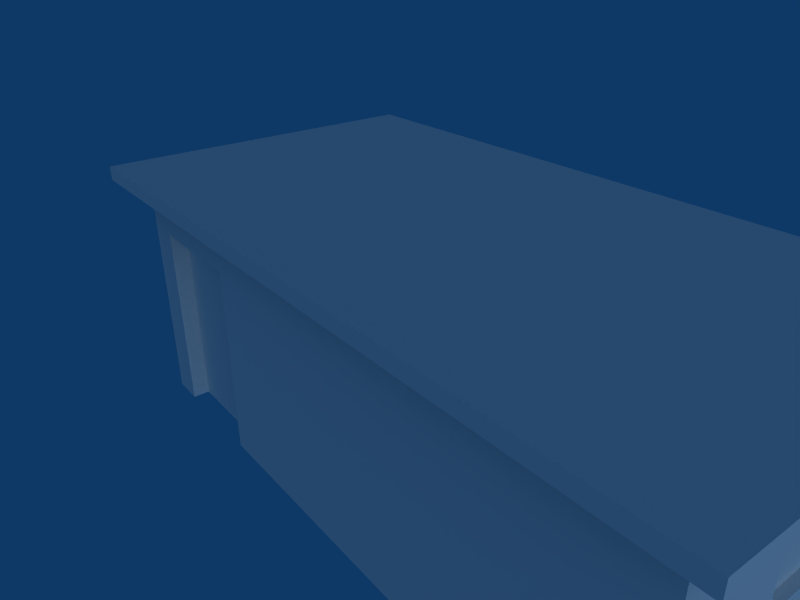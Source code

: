 # Source: barraco2.blend  (saved by Blender 2.49.2; exported with 4.5.12 LTS)
import bpy
from mathutils import Matrix  # noqa: F401  (used for matrix-valued properties, if any)

bpy.ops.wm.read_factory_settings(use_empty=True)
scene = bpy.context.scene
scene.name = 'Scene'

# ---- collections
col_collection_1 = bpy.data.collections.new('Collection 1'); scene.collection.children.link(col_collection_1)

# ---- materials (node trees are filled in below, after node groups)
mat_material = bpy.data.materials.new('Material')
mat_material.alpha_threshold = 0.0
mat_material.roughness = 0.5
mat_material.line_color = (0.0, 0.0, 0.0, 1.0)

# ---- material node trees

# ---- world
world_world = bpy.data.worlds.new('World'); scene.world = world_world
world_world.color = (0.05656, 0.2208, 0.4)
world_world.use_sun_shadow = False
world_world.sun_shadow_jitter_overblur = 0.0
world_world.cycles.sampling_method = 'MANUAL'
world_world.cycles.sample_map_resolution = 256

# ---- cameras
cam_camera = bpy.data.cameras.new('Camera')
cam_camera.passepartout_alpha = 0.2
cam_camera.clip_end = 100.0
cam_camera.lens = 35.0
cam_camera.ortho_scale = 7.314
cam_camera.show_passepartout = False
cam_camera.show_safe_areas = True
cam_camera.dof.focus_distance = 0.0
cam_camera.dof.aperture_fstop = 128.0

# ---- lights
light_spot = bpy.data.lights.new('Spot', 'SUN')
light_spot.transmission_factor = 0.0
light_spot.cutoff_distance = 30.0
light_spot.angle = 1.571
light_spot.energy = 1.0
light_spot.shadow_buffer_clip_start = 1.001
light_spot.shadow_soft_size = 1.0
light_spot.shadow_cascade_max_distance = 1000.0
light_spot.cycles.use_multiple_importance_sampling = False

# ---- meshes
me_cube = bpy.data.meshes.new('Cube')
me_cube.from_pydata([(1.512, 5.191, -1.0), (1.512, -5.191, -1.0), (-1.512, -5.191, -1.0), (-1.512, 5.191, -1.0), (1.512, 5.191, 8.01), (1.512, -5.191, 8.01), (-1.512, -5.191, 8.01), (-1.512, 5.191, 8.01), (1.649, 6.191, 8.01), (1.649, -6.191, 8.01), (-1.649, -6.191, 8.01), (-1.649, 6.191, 8.01), (1.649, 6.191, 7.51), (1.649, -6.191, 7.51), (-1.649, 6.191, 7.51), (-1.649, -6.191, 7.51), (-0.8108, -5.191, -1.0), (-1.349, -5.191, -1.0), (-0.8108, -5.191, 5.818), (-1.349, -5.191, 5.818), (-1.349, -4.591, 5.818), (-0.8108, -4.591, 5.818), (-1.349, -4.591, -1.0), (-0.8108, -4.591, -1.0), (1.512, 1.73, 5.883), (1.512, 1.73, 3.213), (1.512, -1.73, 5.883), (1.512, -1.73, 3.213), (1.473, -1.73, 3.213), (1.473, -1.73, 5.883), (1.473, 1.73, 3.213), (1.473, 1.73, 5.883)], [], [(2, 6, 7, 3), (4, 0, 3, 7), (5, 9, 8, 4), (4, 8, 11, 7), (6, 10, 9, 5), (7, 11, 10, 6), (8, 9, 13, 12), (11, 8, 12, 14), (9, 10, 15, 13), (10, 11, 14, 15), (18, 1, 5), (18, 16, 1), (6, 19, 18, 5), (19, 6, 2), (17, 19, 2), (18, 19, 20, 21), (19, 17, 22, 20), (16, 18, 21, 23), (20, 22, 23, 21), (0, 16, 23), (0, 23, 22, 3), (2, 3, 22, 17), (0, 1, 16), (0, 4, 24, 25), (5, 26, 24, 4), (0, 25, 27, 1), (27, 26, 5, 1), (27, 25, 30, 28), (24, 26, 29, 31), (26, 27, 28, 29), (25, 24, 31, 30), (29, 28, 30, 31), (4, 7, 6, 5)])
_uv = me_cube.uv_layers.new(name='UVTex')
_uv.uv.foreach_set('vector', [0.6383, 0.03246, 0.6383, 0.2738, 0.9164, 0.2738, 0.9164, 0.03246, 0.6306, 0.2738, 0.6306, 0.03246, 0.03613, 0.03246, 0.03613, 0.2738, 0.5423, 0.6252, 0.5635, 0.604, 0.5635, 0.8665, 0.5423, 0.8453, 0.5423, 0.8453, 0.5635, 0.8665, 0.05072, 0.8665, 0.07191, 0.8453, 0.07191, 0.6252, 0.05072, 0.604, 0.5635, 0.604, 0.5423, 0.6252, 0.07191, 0.8453, 0.05072, 0.8665, 0.05072, 0.604, 0.07191, 0.6252, 0.4362, 0.9163, 0.1027, 0.9163, 0.1027, 0.9028, 0.4362, 0.9028, 0.04672, 0.9758, 0.5393, 0.9758, 0.5393, 0.9656, 0.04672, 0.9656, 0.5393, 0.9758, 0.04672, 0.9758, 0.04672, 0.9656, 0.5393, 0.9656, 0.1027, 0.9163, 0.4362, 0.9163, 0.4362, 0.9028, 0.1027, 0.9028, 0.1753, 0.4854, 0.6319, 0.3028, 0.6319, 0.5441, 0.1753, 0.4854, 0.1753, 0.3028, 0.6319, 0.3028, 0.03743, 0.5441, 0.0696, 0.4854, 0.1753, 0.4854, 0.6319, 0.5441, 0.0696, 0.4854, 0.03743, 0.5441, 0.03743, 0.3028, 0.0696, 0.3028, 0.0696, 0.4854, 0.03743, 0.3028, 0.8096, 0.569, 0.6774, 0.569, 0.6774, 0.5891, 0.8096, 0.5891, 0.7135, 0.855, 0.7135, 0.6267, 0.7336, 0.6267, 0.7336, 0.855, 0.754, 0.6267, 0.754, 0.855, 0.7741, 0.855, 0.7741, 0.6267, 0.8393, 0.8087, 0.8393, 0.5804, 0.9715, 0.5804, 0.9715, 0.8087, 0.6735, 0.6737, 0.5994, 0.7953, 0.6037, 0.7953, 0.6735, 0.6737, 0.6037, 0.7953, 0.6037, 0.8235, 0.6735, 0.8321, 0.5994, 0.8321, 0.6735, 0.8321, 0.6037, 0.8235, 0.5994, 0.8235, 0.6735, 0.6737, 0.5994, 0.6737, 0.5994, 0.7953, 0.9094, 0.3028, 0.9094, 0.5441, 0.8167, 0.4871, 0.8167, 0.4156, 0.6312, 0.5441, 0.7239, 0.4871, 0.8167, 0.4871, 0.9094, 0.5441, 0.9094, 0.3028, 0.8167, 0.4156, 0.7239, 0.4156, 0.6312, 0.3028, 0.7239, 0.4156, 0.7239, 0.4871, 0.6312, 0.5441, 0.6312, 0.3028, 0.6878, 0.9344, 0.8037, 0.9344, 0.8037, 0.9612, 0.6878, 0.9612, 0.8033, 0.9047, 0.6875, 0.9047, 0.6875, 0.9314, 0.8033, 0.9314, 0.6751, 0.907, 0.5857, 0.907, 0.5857, 0.9338, 0.6751, 0.9338, 0.5854, 0.9359, 0.6748, 0.9359, 0.6748, 0.9627, 0.5854, 0.9627, 0.841, 0.9496, 0.841, 0.8602, 0.9568, 0.8602, 0.9568, 0.9496, 0.5423, 0.8453, 0.07191, 0.8453, 0.07191, 0.6252, 0.5423, 0.6252])
me_cube.materials.append(mat_material)
me_cube.use_remesh_preserve_volume = False
me_cube.use_remesh_preserve_attributes = False
me_cube.use_mirror_vertex_groups = False
me_cube.update()
arm_armature = bpy.data.armatures.new('Armature')  # bones are not reproduced

# ---- objects
ob_armature = bpy.data.objects.new('Armature', arm_armature)
ob_cube = bpy.data.objects.new('Cube', me_cube)
ob_lamp = bpy.data.objects.new('Lamp', light_spot)
ob_camera = bpy.data.objects.new('Camera', cam_camera)

# ---- transforms, parenting, visibility, modifiers, constraints
ob_armature.location = (-0.1148, 6.93, 0.3212)
ob_armature.lock_rotations_4d = False
ob_armature.empty_display_type = 'ARROWS'
ob_armature.lineart.crease_threshold = 0.0
ob_cube.parent = ob_armature
ob_cube.matrix_parent_inverse = Matrix(((1.0, 0.0, 0.0, 0.1148), (0.0, 1.0, 0.0, -6.93), (0.0, 0.0, 1.0, -0.3212), (0.0, 0.0, 0.0, 1.0)))
ob_cube.location = (0.0, 0.0, 1.0)
ob_cube.scale = (7.337, 1.0, 1.0)
ob_cube.lock_rotations_4d = False
ob_cube.empty_display_type = 'ARROWS'
ob_cube.color = (0.0, 0.0, 0.0, 1.0)
ob_cube.lineart.crease_threshold = 0.0
_vg = ob_cube.vertex_groups.new(name='Bone')
_vg.add([0, 1, 2, 3, 4, 5, 6, 7, 8, 9, 10, 11, 12, 13, 14, 15, 16, 17, 18, 19, 20, 21, 22, 23, 24, 25, 26, 27, 28, 29, 30, 31], 1.0, 'REPLACE')
_m = ob_cube.modifiers.new('Armature', 'ARMATURE')
_m.object = ob_armature
_m.use_bone_envelopes = True
ob_lamp.location = (4.076, -14.38, 16.61)
ob_lamp.rotation_euler = (0.9908, -0.7902, 1.61)
ob_lamp.lock_rotations_4d = False
ob_lamp.empty_display_type = 'ARROWS'
ob_lamp.color = (0.0, 0.0, 0.0, 0.0)
ob_lamp.lineart.crease_threshold = 0.0
ob_camera.location = (15.55, -14.21, 16.96)
ob_camera.rotation_euler = (1.109, 0.01082, 0.919)
ob_camera.lock_rotations_4d = False
ob_camera.empty_display_type = 'ARROWS'
ob_camera.color = (0.0, 0.0, 0.0, 0.0)
ob_camera.display_type = 'WIRE'
ob_camera.lineart.crease_threshold = 0.0

# ---- collection membership
col_collection_1.objects.link(ob_armature)
col_collection_1.objects.link(ob_cube)
col_collection_1.objects.link(ob_lamp)
col_collection_1.objects.link(ob_camera)

# ---- scene / render settings (as saved in the file)
scene.camera = ob_camera
scene.frame_start = 1; scene.frame_end = 250; scene.frame_set(1)
scene.render.engine = 'BLENDER_EEVEE_NEXT'
scene.render.image_settings.file_format = 'JPEG'
scene.render.image_settings.color_mode = 'RGB'
scene.render.image_settings.compression = 90
scene.render.resolution_x = 800
scene.render.resolution_y = 600
scene.render.pixel_aspect_x = 100.0
scene.render.pixel_aspect_y = 100.0
scene.render.fps = 25
scene.render.dither_intensity = 0.0
scene.render.use_compositing = False
scene.render.use_sequencer = False
scene.render.bake_margin = 2
scene.render.bake_bias = 0.0
scene.render.use_stamp_time = False
scene.render.use_stamp_date = False
scene.render.use_stamp_frame = False
scene.render.use_stamp_camera = False
scene.render.use_stamp_scene = False
scene.render.use_stamp_filename = False
scene.render.use_stamp_render_time = False
scene.render.stamp_font_size = 0
scene.cycles.use_denoising = False
scene.cycles.samples = 10
scene.cycles.sampling_pattern = 'TABULATED_SOBOL'
scene.cycles.light_sampling_threshold = 0.0
scene.cycles.use_adaptive_sampling = False
scene.cycles.use_light_tree = False
scene.cycles.blur_glossy = 0.0
scene.cycles.volume_bounces = 1
scene.cycles.pixel_filter_type = 'GAUSSIAN'
scene.cycles.sample_clamp_indirect = 0.0
scene.view_settings.view_transform = 'Raw'
bpy.context.view_layer.update()
